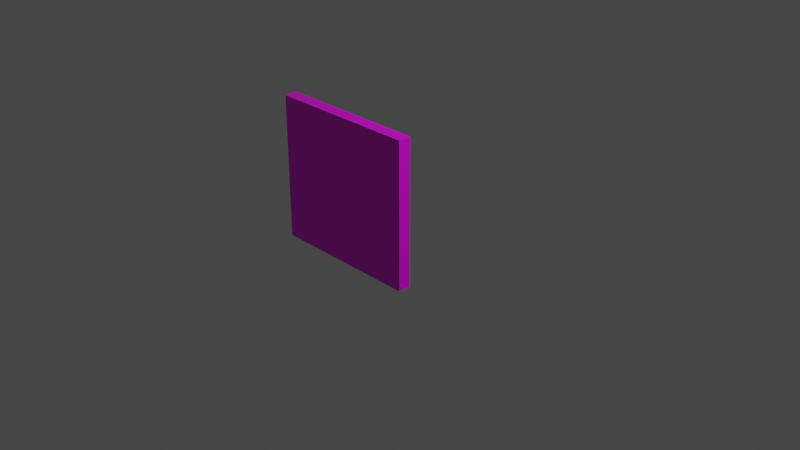 # Source: multidecor_kitchen_wall_cabinet_door.blend  (saved by Blender 2.90.7; exported with 4.5.12 LTS)
import bpy
from mathutils import Matrix  # noqa: F401  (used for matrix-valued properties, if any)

bpy.ops.wm.read_factory_settings(use_empty=True)
scene = bpy.context.scene
scene.name = 'Scene'

# ---- collections
col_collection = bpy.data.collections.new('Collection'); scene.collection.children.link(col_collection)

# ---- images (referenced by path relative to the original .blend; pixels are not part of the script)
import os
ASSET_DIR = os.environ.get("B2B_ASSET_DIR", "")  # directory of the original .blend (textures are referenced by path, not embedded)
HERE = os.path.dirname(os.path.abspath(__file__))  # packed textures are extracted next to this script under _unpacked/

def load_image(name, relpath, width, height, colorspace="sRGB"):
    """Load a texture the original file referenced (path relative to the .blend, or extracted next to this script)."""
    p = next((c for c in (os.path.join(HERE, relpath), os.path.join(ASSET_DIR, relpath)) if relpath and os.path.exists(c)), "")
    if p:
        img = bpy.data.images.load(p, check_existing=True)
        img.name = name
    else:  # same state as the original file: an image datablock whose file is absent (Cycles renders it pink)
        img = bpy.data.images.new(name, width, height)
        img.source = "FILE"
        img.filepath = "//" + (relpath or name)
    img.colorspace_settings.name = colorspace
    return img
img_multidecor_wood_png = load_image('multidecor_wood.png', 'multidecor_wood.png', 1024, 1024, 'sRGB')
img_multidecor_metal_material_png = load_image('multidecor_metal_material.png', 'multidecor_metal_material.png', 1024, 1024, 'sRGB')

# ---- materials (node trees are filled in below, after node groups)
mat_material_001 = bpy.data.materials.new('Material.001')
mat_material_001.alpha_threshold = 0.0
mat_material_001.use_transparent_shadow = False
mat_material_001.line_color = (0.0, 0.0, 0.0, 1.0)
mat_material_002 = bpy.data.materials.new('Material.002')
mat_material_002.use_transparent_shadow = False

# ---- material node trees
mat_material_001.use_nodes = True; mat_material_001.node_tree.nodes.clear()
_N = mat_material_001.node_tree.nodes; _L = mat_material_001.node_tree.links
n0 = _N.new('ShaderNodeOutputMaterial'); n0.name = 'Material Output'; n0.location = (300, 300)
n1 = _N.new('ShaderNodeBsdfPrincipled'); n1.name = 'Principled BSDF'; n1.location = (10, 300)
n1.distribution = 'GGX'
n1.subsurface_method = 'BURLEY'
n1.inputs[2].default_value = 0.4
n1.inputs[3].default_value = 1.45
n1.inputs[27].default_value = (0.0, 0.0, 0.0, 1.0)
n1.inputs[28].default_value = 1.0
n2 = _N.new('ShaderNodeTexImage'); n2.name = 'Image Texture'; n2.location = (-280, 280)
n2.image = img_multidecor_wood_png
n2.interpolation = 'Closest'
_L.new(n1.outputs[0], n0.inputs[0])
_L.new(n2.outputs[0], n1.inputs[0])
n0.is_active_output = True
mat_material_002.use_nodes = True; mat_material_002.node_tree.nodes.clear()
_N = mat_material_002.node_tree.nodes; _L = mat_material_002.node_tree.links
n0 = _N.new('ShaderNodeBsdfPrincipled'); n0.name = 'Principled BSDF'; n0.location = (10, 300)
n0.distribution = 'GGX'
n0.subsurface_method = 'BURLEY'
n0.inputs[3].default_value = 1.45
n0.inputs[27].default_value = (0.0, 0.0, 0.0, 1.0)
n0.inputs[28].default_value = 1.0
n1 = _N.new('ShaderNodeOutputMaterial'); n1.name = 'Material Output'; n1.location = (300, 300)
n2 = _N.new('ShaderNodeTexImage'); n2.name = 'Image Texture'; n2.location = (-280, 280)
n2.image = img_multidecor_metal_material_png
n2.interpolation = 'Closest'
_L.new(n0.outputs[0], n1.inputs[0])
_L.new(n2.outputs[0], n0.inputs[0])
n1.is_active_output = True

# ---- world
world_world = bpy.data.worlds.new('World'); scene.world = world_world
world_world.use_nodes = True; world_world.node_tree.nodes.clear()
_N = world_world.node_tree.nodes; _L = world_world.node_tree.links
n0 = _N.new('ShaderNodeOutputWorld'); n0.name = 'World Output'; n0.location = (300, 300)
n1 = _N.new('ShaderNodeBackground'); n1.name = 'Background'; n1.location = (10, 300)
n1.inputs[0].default_value = (0.05088, 0.05088, 0.05088, 1.0)
_L.new(n1.outputs[0], n0.inputs[0])
n0.is_active_output = True
world_world.color = (0.05088, 0.05088, 0.05088)
world_world.use_sun_shadow = False
world_world.sun_shadow_jitter_overblur = 0.0

# ---- cameras
cam_camera = bpy.data.cameras.new('Camera')
cam_camera.clip_end = 100.0
cam_camera.ortho_scale = 7.314

# ---- lights
light_light = bpy.data.lights.new('Light', 'POINT')
light_light.transmission_factor = 0.0
light_light.energy = 1000.0
light_light.shadow_soft_size = 0.1
light_light.shadow_maximum_resolution = 0.006
light_light.use_absolute_resolution = True

# ---- meshes
me_cube_001 = bpy.data.meshes.new('Cube.001')
me_cube_001.from_pydata([(-1.8, -6.27e-07, 0.85), (-1.8, -6.27e-07, -0.85), (0.0, 0.0, 0.85), (0.0, 0.0, -0.85), (-1.8, 0.15, 0.85), (-1.8, 0.15, -0.85), (-4.232e-08, 0.15, 0.85), (-4.232e-08, 0.15, -0.85), (-1.6, 0.15, -0.5), (-1.6, 0.15, -0.6), (-1.7, 0.15, -0.5), (-1.7, 0.15, -0.6), (-1.7, 0.25, -0.5), (-1.6, 0.25, -0.5), (-1.6, 0.25, -0.6), (-1.7, 0.25, -0.6), (-1.7, 0.3, -0.5), (-1.6, 0.3, -0.5), (-1.6, 0.3, -0.6), (-1.7, 0.3, -0.6), (-1.7, 0.25, -0.1), (-1.6, 0.25, -0.1), (-1.7, 0.3, -0.1), (-1.6, 0.3, -0.1), (-1.7, 0.25, -5.96e-08), (-1.6, 0.25, -5.96e-08), (-1.7, 0.3, -5.96e-08), (-1.6, 0.3, -5.96e-08), (-1.7, 0.15, -0.1), (-1.6, 0.15, -0.1), (-1.7, 0.15, -5.96e-08), (-1.6, 0.15, -5.96e-08)], [], [(1, 3, 2, 0), (5, 4, 6, 7), (3, 1, 5, 7), (1, 0, 4, 5), (0, 2, 6, 4), (2, 3, 7, 6), (12, 13, 21, 20), (9, 11, 15, 14), (10, 8, 13, 12), (11, 10, 12, 15), (8, 9, 14, 13), (17, 18, 19, 16), (15, 12, 16, 19), (13, 14, 18, 17), (14, 15, 19, 18), (22, 20, 24, 26), (13, 17, 23, 21), (17, 16, 22, 23), (16, 12, 20, 22), (24, 25, 27, 26), (23, 22, 26, 27), (21, 23, 27, 25), (24, 20, 28, 30), (25, 24, 30, 31), (21, 25, 31, 29), (20, 21, 29, 28)])
me_cube_001.polygons.foreach_set('material_index', [0, 0, 0, 0, 0, 0, 1, 1, 1, 1, 1, 1, 1, 1, 1, 1, 1, 1, 1, 1, 1, 1, 1, 1, 1, 1])
_uv = me_cube_001.uv_layers.new(name='UVMap')
_uv.uv.foreach_set('vector', [0.527, 0.9999, 0.04061, 0.9999, 0.04061, 0.5405, 0.527, 0.5405, 0.527, 0.04061, 0.527, 0.5, 0.04061, 0.5, 0.04061, 0.04061, 0.04061, 7.533e-05, 0.527, 7.591e-05, 0.527, 0.04061, 0.04061, 0.04061, 0.5676, 0.04061, 0.5676, 0.5, 0.527, 0.5, 0.527, 0.04061, 0.527, 0.5405, 0.04061, 0.5405, 0.04061, 0.5, 0.527, 0.5, 7.539e-05, 0.5, 7.533e-05, 0.04061, 0.04061, 0.04061, 0.04061, 0.5, 0.5555, 0.4437, 0.5555, 0.5548, 0.1112, 0.5548, 0.1112, 0.4437, 0.9999, 0.8888, 0.9999, 0.9999, 0.8888, 0.9999, 0.8888, 0.8888, 0.6666, 0.4437, 0.6666, 0.5548, 0.5555, 0.5548, 0.5555, 0.4437, 0.6666, 0.7217, 0.5555, 0.7217, 0.5555, 0.6106, 0.6666, 0.6106, 0.5555, 0.7219, 0.6666, 0.7219, 0.6666, 0.833, 0.5555, 0.833, 0.7222, 0.8888, 0.8332, 0.8888, 0.8332, 0.9999, 0.7222, 0.9999, 0.6666, 0.6106, 0.5555, 0.6106, 0.5555, 0.555, 0.6666, 0.555, 0.5555, 0.833, 0.6666, 0.833, 0.6666, 0.8885, 0.5555, 0.8885, 0.8888, 0.8888, 0.8888, 0.9999, 0.8332, 0.9999, 0.8332, 0.8888, 0.1112, 0.555, 0.1112, 0.6106, 0.0001272, 0.6106, 0.0001272, 0.555, 0.5555, 0.833, 0.5555, 0.8885, 0.1112, 0.8885, 0.1112, 0.833, 0.7222, 0.8888, 0.7222, 0.9999, 0.2778, 0.9999, 0.2778, 0.8888, 0.5555, 0.555, 0.5555, 0.6106, 0.1112, 0.6106, 0.1112, 0.555, 0.1112, 0.9999, 0.1112, 0.8888, 0.1668, 0.8888, 0.1668, 0.9999, 0.2778, 0.8888, 0.2778, 0.9999, 0.1668, 0.9999, 0.1668, 0.8888, 0.1112, 0.833, 0.1112, 0.8885, 0.0001272, 0.8885, 0.0001272, 0.833, 0.0001272, 0.6106, 0.1112, 0.6106, 0.1112, 0.7217, 0.0001272, 0.7217, 0.1112, 0.8888, 0.1112, 0.9999, 0.0001272, 0.9999, 0.0001273, 0.8888, 0.1112, 0.833, 0.0001272, 0.833, 0.0001272, 0.7219, 0.1112, 0.7219, 0.1112, 0.4437, 0.1112, 0.5548, 0.0001272, 0.5548, 0.0001272, 0.4437])
me_cube_001.materials.append(mat_material_001)
me_cube_001.materials.append(mat_material_002)
me_cube_001.use_remesh_preserve_volume = False
me_cube_001.use_remesh_preserve_attributes = False
me_cube_001.use_mirror_vertex_groups = False
me_cube_001.update()

# ---- objects
ob_light = bpy.data.objects.new('Light', light_light)
ob_camera = bpy.data.objects.new('Camera', cam_camera)
ob_cube_001 = bpy.data.objects.new('Cube.001', me_cube_001)

# ---- transforms, parenting, visibility, modifiers, constraints
ob_light.location = (4.076, 1.005, 5.904)
ob_light.rotation_euler = (0.6503, 0.05522, 1.866)
ob_light.lock_rotations_4d = False
ob_light.empty_display_type = 'ARROWS'
ob_light.color = (0.0, 0.0, 0.0, 0.0)
ob_light.lineart.crease_threshold = 0.0
ob_camera.location = (7.359, -6.926, 4.958)
ob_camera.rotation_euler = (1.109, 0.0, 0.8149)
ob_camera.lock_rotations_4d = False
ob_camera.empty_display_type = 'ARROWS'
ob_camera.color = (0.0, 0.0, 0.0, 0.0)
ob_camera.display_type = 'WIRE'
ob_camera.lineart.crease_threshold = 0.0
ob_cube_001.location = (0.0, 0.0, 0.0)
ob_cube_001.lock_rotations_4d = False
ob_cube_001.empty_display_type = 'ARROWS'
ob_cube_001.lineart.crease_threshold = 0.0

# ---- collection membership
col_collection.objects.link(ob_light)
col_collection.objects.link(ob_camera)
col_collection.objects.link(ob_cube_001)

# ---- scene / render settings (as saved in the file)
scene.camera = ob_camera
scene.frame_start = 1; scene.frame_end = 250; scene.frame_set(1)
scene.render.engine = 'BLENDER_EEVEE_NEXT'
scene.cycles.use_denoising = False
scene.cycles.samples = 128
scene.cycles.sampling_pattern = 'TABULATED_SOBOL'
scene.cycles.use_adaptive_sampling = False
scene.cycles.use_light_tree = False
scene.view_settings.view_transform = 'Filmic'
bpy.context.view_layer.update()
